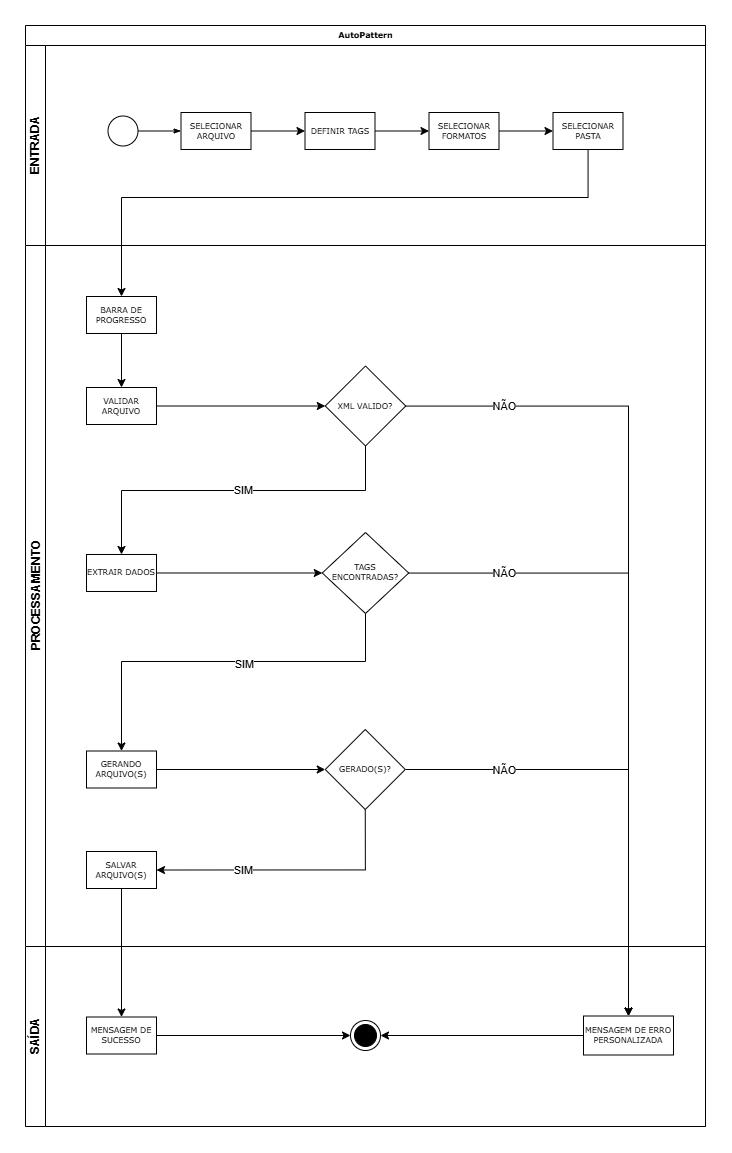

The diagram above was exported from draw.io. Its source (the exported page's mxGraphModel, read from the mxfile embedded in the PNG):
<mxGraphModel dx="2437" dy="1510" grid="0" gridSize="10" guides="1" tooltips="1" connect="1" arrows="1" fold="1" page="0" pageScale="1" pageWidth="1100" pageHeight="850" background="light-dark(#FFFFFF,#FFFFFF)" math="0" shadow="0" adaptiveColors="none">
  <root>
    <mxCell id="0" />
    <mxCell id="1" parent="0" />
    <mxCell id="2b4e8129b02d487f-1" parent="1" style="swimlane;html=1;childLayout=stackLayout;horizontal=1;startSize=20;horizontalStack=0;rounded=0;shadow=0;labelBackgroundColor=none;strokeWidth=1;fontFamily=Verdana;fontSize=8;align=center;labelBorderColor=none;textShadow=0;strokeColor=default;" value="AutoPattern" vertex="1">
      <mxGeometry height="1101" width="680" x="-98" y="-95" as="geometry" />
    </mxCell>
    <mxCell id="2b4e8129b02d487f-2" parent="2b4e8129b02d487f-1" style="swimlane;html=1;startSize=20;horizontal=0;labelBackgroundColor=none;rounded=0;" value="ENTRADA" vertex="1">
      <mxGeometry height="200" width="680" y="20" as="geometry">
        <mxRectangle height="26" width="680" y="20" as="alternateBounds" />
      </mxGeometry>
    </mxCell>
    <mxCell id="2b4e8129b02d487f-18" edge="1" parent="2b4e8129b02d487f-2" source="2b4e8129b02d487f-5" style="edgeStyle=orthogonalEdgeStyle;rounded=0;html=1;labelBackgroundColor=none;startArrow=none;startFill=0;startSize=5;endArrow=classicThin;endFill=1;endSize=5;jettySize=auto;orthogonalLoop=1;strokeWidth=1;fontFamily=Verdana;fontSize=8;fontColor=default;" target="2b4e8129b02d487f-6">
      <mxGeometry relative="1" as="geometry" />
    </mxCell>
    <mxCell id="2b4e8129b02d487f-5" parent="2b4e8129b02d487f-2" style="ellipse;whiteSpace=wrap;html=1;rounded=0;shadow=0;labelBackgroundColor=none;strokeWidth=1;fontFamily=Verdana;fontSize=8;align=center;fillColor=none;" value="" vertex="1">
      <mxGeometry height="30" width="30" x="82.5" y="70.5" as="geometry" />
    </mxCell>
    <mxCell id="Cy3nPeSg40keP1WqBwFh-8" edge="1" parent="2b4e8129b02d487f-2" source="2b4e8129b02d487f-6" style="edgeStyle=orthogonalEdgeStyle;rounded=0;orthogonalLoop=1;jettySize=auto;html=1;" target="Cy3nPeSg40keP1WqBwFh-7" value="">
      <mxGeometry relative="1" as="geometry" />
    </mxCell>
    <mxCell id="2b4e8129b02d487f-6" parent="2b4e8129b02d487f-2" style="rounded=0;whiteSpace=wrap;html=1;shadow=0;labelBackgroundColor=none;strokeWidth=1;fontFamily=Verdana;fontSize=8;align=center;" value="SELECIONAR ARQUIVO" vertex="1">
      <mxGeometry height="37" width="70" x="155.5" y="66.99999999999997" as="geometry" />
    </mxCell>
    <mxCell id="Cy3nPeSg40keP1WqBwFh-10" edge="1" parent="2b4e8129b02d487f-2" source="Cy3nPeSg40keP1WqBwFh-7" style="edgeStyle=orthogonalEdgeStyle;rounded=0;orthogonalLoop=1;jettySize=auto;html=1;" target="Cy3nPeSg40keP1WqBwFh-9" value="">
      <mxGeometry relative="1" as="geometry" />
    </mxCell>
    <mxCell id="Cy3nPeSg40keP1WqBwFh-7" parent="2b4e8129b02d487f-2" style="rounded=0;whiteSpace=wrap;html=1;shadow=0;labelBackgroundColor=none;strokeWidth=1;fontFamily=Verdana;fontSize=8;align=center;" value="DEFINIR TAGS" vertex="1">
      <mxGeometry height="37" width="70" x="279.5" y="66.99999999999997" as="geometry" />
    </mxCell>
    <mxCell id="Cy3nPeSg40keP1WqBwFh-12" edge="1" parent="2b4e8129b02d487f-2" source="Cy3nPeSg40keP1WqBwFh-9" style="edgeStyle=orthogonalEdgeStyle;rounded=0;orthogonalLoop=1;jettySize=auto;html=1;" target="Cy3nPeSg40keP1WqBwFh-11" value="">
      <mxGeometry relative="1" as="geometry" />
    </mxCell>
    <mxCell id="Cy3nPeSg40keP1WqBwFh-9" parent="2b4e8129b02d487f-2" style="rounded=0;whiteSpace=wrap;html=1;shadow=0;labelBackgroundColor=none;strokeWidth=1;fontFamily=Verdana;fontSize=8;align=center;" value="SELECIONAR FORMATOS" vertex="1">
      <mxGeometry height="37" width="70" x="403.5" y="67" as="geometry" />
    </mxCell>
    <mxCell id="Cy3nPeSg40keP1WqBwFh-11" parent="2b4e8129b02d487f-2" style="rounded=0;whiteSpace=wrap;html=1;shadow=0;labelBackgroundColor=none;strokeWidth=1;fontFamily=Verdana;fontSize=8;align=center;" value="SELECIONAR PASTA" vertex="1">
      <mxGeometry height="37" width="70" x="527.5" y="67" as="geometry" />
    </mxCell>
    <mxCell id="Cy3nPeSg40keP1WqBwFh-13" edge="1" parent="2b4e8129b02d487f-1" source="Cy3nPeSg40keP1WqBwFh-11" style="edgeStyle=orthogonalEdgeStyle;rounded=0;orthogonalLoop=1;jettySize=auto;html=1;entryX=0.5;entryY=0;entryDx=0;entryDy=0;" target="_9URGLUCcE8BIHWd2EBD-2">
      <mxGeometry relative="1" as="geometry">
        <Array as="points">
          <mxPoint x="563" y="172" />
          <mxPoint x="96" y="172" />
        </Array>
        <mxPoint x="96" y="267" as="targetPoint" />
      </mxGeometry>
    </mxCell>
    <mxCell id="Cy3nPeSg40keP1WqBwFh-17" edge="1" parent="2b4e8129b02d487f-1" source="Cy3nPeSg40keP1WqBwFh-14" style="edgeStyle=orthogonalEdgeStyle;rounded=0;orthogonalLoop=1;jettySize=auto;html=1;entryX=0.5;entryY=0;entryDx=0;entryDy=0;" target="Cy3nPeSg40keP1WqBwFh-41" value="">
      <mxGeometry relative="1" as="geometry">
        <mxPoint x="527.5" y="307.5" as="targetPoint" />
      </mxGeometry>
    </mxCell>
    <mxCell id="Cy3nPeSg40keP1WqBwFh-37" connectable="0" parent="Cy3nPeSg40keP1WqBwFh-17" style="edgeLabel;html=1;align=center;verticalAlign=middle;resizable=0;points=[];" value="NÃO" vertex="1">
      <mxGeometry relative="1" x="-0.3273" as="geometry">
        <mxPoint x="-125" y="-57" as="offset" />
      </mxGeometry>
    </mxCell>
    <mxCell id="Cy3nPeSg40keP1WqBwFh-42" edge="1" parent="2b4e8129b02d487f-1" source="Cy3nPeSg40keP1WqBwFh-27" style="edgeStyle=orthogonalEdgeStyle;rounded=0;orthogonalLoop=1;jettySize=auto;html=1;" target="Cy3nPeSg40keP1WqBwFh-41">
      <mxGeometry relative="1" as="geometry" />
    </mxCell>
    <mxCell id="Cy3nPeSg40keP1WqBwFh-43" connectable="0" parent="Cy3nPeSg40keP1WqBwFh-42" style="edgeLabel;html=1;align=center;verticalAlign=middle;resizable=0;points=[];" value="NÃO" vertex="1">
      <mxGeometry relative="1" x="-0.4755" y="-1" as="geometry">
        <mxPoint x="-79" y="-1" as="offset" />
      </mxGeometry>
    </mxCell>
    <mxCell id="Cy3nPeSg40keP1WqBwFh-47" edge="1" parent="2b4e8129b02d487f-1" source="Cy3nPeSg40keP1WqBwFh-35" style="edgeStyle=orthogonalEdgeStyle;rounded=0;orthogonalLoop=1;jettySize=auto;html=1;entryX=0.5;entryY=0;entryDx=0;entryDy=0;exitX=1;exitY=0.5;exitDx=0;exitDy=0;" target="Cy3nPeSg40keP1WqBwFh-41">
      <mxGeometry relative="1" as="geometry">
        <Array as="points">
          <mxPoint x="603" y="744" />
        </Array>
      </mxGeometry>
    </mxCell>
    <mxCell id="Cy3nPeSg40keP1WqBwFh-48" connectable="0" parent="Cy3nPeSg40keP1WqBwFh-47" style="edgeLabel;html=1;align=center;verticalAlign=middle;resizable=0;points=[];" value="NÃO" vertex="1">
      <mxGeometry relative="1" x="-0.2459" y="-1" as="geometry">
        <mxPoint x="-79" y="-1" as="offset" />
      </mxGeometry>
    </mxCell>
    <mxCell id="2b4e8129b02d487f-3" parent="2b4e8129b02d487f-1" style="swimlane;html=1;startSize=20;horizontal=0;labelBackgroundColor=none;rounded=0;spacingBottom=0;" value="PROCESSAMENTO" vertex="1">
      <mxGeometry height="701" width="680" y="220" as="geometry" />
    </mxCell>
    <mxCell id="_9URGLUCcE8BIHWd2EBD-7" edge="1" parent="2b4e8129b02d487f-3" source="2b4e8129b02d487f-12" style="edgeStyle=orthogonalEdgeStyle;rounded=0;orthogonalLoop=1;jettySize=auto;html=1;exitX=1;exitY=0.5;exitDx=0;exitDy=0;entryX=0;entryY=0.5;entryDx=0;entryDy=0;" target="Cy3nPeSg40keP1WqBwFh-14">
      <mxGeometry relative="1" as="geometry" />
    </mxCell>
    <mxCell id="2b4e8129b02d487f-12" parent="2b4e8129b02d487f-3" style="rounded=0;whiteSpace=wrap;html=1;shadow=0;labelBackgroundColor=none;strokeWidth=1;fontFamily=Verdana;fontSize=8;align=center;" value="VALIDAR ARQUIVO" vertex="1">
      <mxGeometry height="37" width="70" x="61" y="141.99999999999994" as="geometry" />
    </mxCell>
    <mxCell id="Cy3nPeSg40keP1WqBwFh-24" edge="1" parent="2b4e8129b02d487f-3" source="Cy3nPeSg40keP1WqBwFh-14" style="edgeStyle=orthogonalEdgeStyle;rounded=0;orthogonalLoop=1;jettySize=auto;html=1;entryX=0.5;entryY=0;entryDx=0;entryDy=0;exitX=0.5;exitY=1;exitDx=0;exitDy=0;" target="Cy3nPeSg40keP1WqBwFh-22">
      <mxGeometry relative="1" as="geometry">
        <Array as="points">
          <mxPoint x="340" y="245" />
          <mxPoint x="96" y="245" />
        </Array>
        <mxPoint x="340" y="200.01999999999998" as="sourcePoint" />
      </mxGeometry>
    </mxCell>
    <mxCell id="Cy3nPeSg40keP1WqBwFh-26" connectable="0" parent="Cy3nPeSg40keP1WqBwFh-24" style="edgeLabel;html=1;align=center;verticalAlign=middle;resizable=0;points=[];" value="SIM" vertex="1">
      <mxGeometry relative="1" x="-0.0136" y="-2" as="geometry">
        <mxPoint x="7" y="1" as="offset" />
      </mxGeometry>
    </mxCell>
    <mxCell id="Cy3nPeSg40keP1WqBwFh-14" parent="2b4e8129b02d487f-3" style="rhombus;whiteSpace=wrap;html=1;fontSize=8;fontFamily=Verdana;rounded=0;shadow=0;labelBackgroundColor=none;strokeWidth=1;" value="XML VALIDO?" vertex="1">
      <mxGeometry height="80" width="80.48" x="299.76" y="120.5" as="geometry" />
    </mxCell>
    <mxCell id="Cy3nPeSg40keP1WqBwFh-28" edge="1" parent="2b4e8129b02d487f-3" source="Cy3nPeSg40keP1WqBwFh-22" style="edgeStyle=orthogonalEdgeStyle;rounded=0;orthogonalLoop=1;jettySize=auto;html=1;exitX=1;exitY=0.5;exitDx=0;exitDy=0;entryX=0;entryY=0.5;entryDx=0;entryDy=0;" target="Cy3nPeSg40keP1WqBwFh-27">
      <mxGeometry relative="1" as="geometry" />
    </mxCell>
    <mxCell id="Cy3nPeSg40keP1WqBwFh-22" parent="2b4e8129b02d487f-3" style="rounded=0;whiteSpace=wrap;html=1;shadow=0;labelBackgroundColor=none;strokeWidth=1;fontFamily=Verdana;fontSize=8;align=center;" value="EXTRAIR DADOS" vertex="1">
      <mxGeometry height="37" width="70" x="61" y="308.98999999999995" as="geometry" />
    </mxCell>
    <mxCell id="Cy3nPeSg40keP1WqBwFh-44" edge="1" parent="2b4e8129b02d487f-3" source="Cy3nPeSg40keP1WqBwFh-27" style="edgeStyle=orthogonalEdgeStyle;rounded=0;orthogonalLoop=1;jettySize=auto;html=1;entryX=0.5;entryY=0;entryDx=0;entryDy=0;exitX=0.5;exitY=1;exitDx=0;exitDy=0;" target="Cy3nPeSg40keP1WqBwFh-33">
      <mxGeometry relative="1" as="geometry">
        <Array as="points">
          <mxPoint x="340" y="416" />
          <mxPoint x="96" y="416" />
        </Array>
        <mxPoint x="337" y="368" as="sourcePoint" />
        <mxPoint x="131" y="397.5" as="targetPoint" />
      </mxGeometry>
    </mxCell>
    <mxCell id="_9URGLUCcE8BIHWd2EBD-1" connectable="0" parent="Cy3nPeSg40keP1WqBwFh-44" style="edgeLabel;html=1;align=center;verticalAlign=middle;resizable=0;points=[];" value="SIM" vertex="1">
      <mxGeometry relative="1" x="-0.0265" y="2" as="geometry">
        <mxPoint x="16" as="offset" />
      </mxGeometry>
    </mxCell>
    <mxCell id="Cy3nPeSg40keP1WqBwFh-27" parent="2b4e8129b02d487f-3" style="rhombus;whiteSpace=wrap;html=1;fontSize=8;fontFamily=Verdana;rounded=0;shadow=0;labelBackgroundColor=none;strokeWidth=1;" value="TAGS ENCONTRADAS?" vertex="1">
      <mxGeometry height="80.98" width="86.48" x="296.76" y="287" as="geometry" />
    </mxCell>
    <mxCell id="Cy3nPeSg40keP1WqBwFh-36" edge="1" parent="2b4e8129b02d487f-3" source="Cy3nPeSg40keP1WqBwFh-33" style="edgeStyle=orthogonalEdgeStyle;rounded=0;orthogonalLoop=1;jettySize=auto;html=1;" target="Cy3nPeSg40keP1WqBwFh-35" value="">
      <mxGeometry relative="1" as="geometry" />
    </mxCell>
    <mxCell id="Cy3nPeSg40keP1WqBwFh-33" parent="2b4e8129b02d487f-3" style="rounded=0;whiteSpace=wrap;html=1;shadow=0;labelBackgroundColor=none;strokeWidth=1;fontFamily=Verdana;fontSize=8;align=center;" value="GERANDO ARQUIVO(S)" vertex="1">
      <mxGeometry height="37" width="70" x="61" y="505.49999999999994" as="geometry" />
    </mxCell>
    <mxCell id="Cy3nPeSg40keP1WqBwFh-51" edge="1" parent="2b4e8129b02d487f-3" source="Cy3nPeSg40keP1WqBwFh-35" style="edgeStyle=orthogonalEdgeStyle;rounded=0;orthogonalLoop=1;jettySize=auto;html=1;exitX=0.5;exitY=1;exitDx=0;exitDy=0;entryX=1;entryY=0.5;entryDx=0;entryDy=0;" target="Cy3nPeSg40keP1WqBwFh-50">
      <mxGeometry relative="1" as="geometry" />
    </mxCell>
    <mxCell id="Cy3nPeSg40keP1WqBwFh-57" connectable="0" parent="Cy3nPeSg40keP1WqBwFh-51" style="edgeLabel;html=1;align=center;verticalAlign=middle;resizable=0;points=[];" value="SIM" vertex="1">
      <mxGeometry relative="1" x="0.3297" as="geometry">
        <mxPoint x="-4" as="offset" />
      </mxGeometry>
    </mxCell>
    <mxCell id="Cy3nPeSg40keP1WqBwFh-35" parent="2b4e8129b02d487f-3" style="rhombus;whiteSpace=wrap;html=1;fontSize=8;fontFamily=Verdana;rounded=0;shadow=0;labelBackgroundColor=none;strokeWidth=1;" value="GERADO(S)?" vertex="1">
      <mxGeometry height="80" width="80" x="299.76" y="483.99999999999994" as="geometry" />
    </mxCell>
    <mxCell id="Cy3nPeSg40keP1WqBwFh-50" parent="2b4e8129b02d487f-3" style="rounded=0;whiteSpace=wrap;html=1;shadow=0;labelBackgroundColor=none;strokeWidth=1;fontFamily=Verdana;fontSize=8;align=center;" value="SALVAR ARQUIVO(S)" vertex="1">
      <mxGeometry height="37" width="70" x="61" y="606" as="geometry" />
    </mxCell>
    <mxCell id="_9URGLUCcE8BIHWd2EBD-4" edge="1" parent="2b4e8129b02d487f-3" source="_9URGLUCcE8BIHWd2EBD-2" style="edgeStyle=orthogonalEdgeStyle;rounded=0;orthogonalLoop=1;jettySize=auto;html=1;" target="2b4e8129b02d487f-12" value="">
      <mxGeometry relative="1" as="geometry" />
    </mxCell>
    <mxCell id="_9URGLUCcE8BIHWd2EBD-2" parent="2b4e8129b02d487f-3" style="rounded=0;whiteSpace=wrap;html=1;shadow=0;labelBackgroundColor=none;strokeWidth=1;fontFamily=Verdana;fontSize=8;align=center;" value="BARRA DE PROGRESSO" vertex="1">
      <mxGeometry height="37" width="70" x="61" y="51" as="geometry" />
    </mxCell>
    <mxCell id="Cy3nPeSg40keP1WqBwFh-56" edge="1" parent="2b4e8129b02d487f-1" source="Cy3nPeSg40keP1WqBwFh-50" style="edgeStyle=orthogonalEdgeStyle;rounded=0;orthogonalLoop=1;jettySize=auto;html=1;exitX=0.5;exitY=1;exitDx=0;exitDy=0;entryX=0.5;entryY=0;entryDx=0;entryDy=0;" target="Cy3nPeSg40keP1WqBwFh-54">
      <mxGeometry relative="1" as="geometry" />
    </mxCell>
    <mxCell id="2b4e8129b02d487f-4" parent="2b4e8129b02d487f-1" style="swimlane;html=1;startSize=20;horizontal=0;labelBackgroundColor=none;rounded=0;" value="SAÍDA" vertex="1">
      <mxGeometry height="180" width="680" y="921" as="geometry" />
    </mxCell>
    <mxCell id="Cy3nPeSg40keP1WqBwFh-19" parent="2b4e8129b02d487f-4" style="ellipse;html=1;shape=endState;fillColor=#000000;strokeColor=light-dark(#000000,#000000);" value="" vertex="1">
      <mxGeometry height="30" width="30" x="325" y="74" as="geometry" />
    </mxCell>
    <mxCell id="Cy3nPeSg40keP1WqBwFh-49" edge="1" parent="2b4e8129b02d487f-4" source="Cy3nPeSg40keP1WqBwFh-41" style="edgeStyle=orthogonalEdgeStyle;rounded=0;orthogonalLoop=1;jettySize=auto;html=1;entryX=1;entryY=0.5;entryDx=0;entryDy=0;" target="Cy3nPeSg40keP1WqBwFh-19">
      <mxGeometry relative="1" as="geometry" />
    </mxCell>
    <mxCell id="Cy3nPeSg40keP1WqBwFh-41" parent="2b4e8129b02d487f-4" style="rounded=0;whiteSpace=wrap;html=1;shadow=0;labelBackgroundColor=none;strokeWidth=1;fontFamily=Verdana;fontSize=8;align=center;" value="MENSAGEM DE ERRO PERSONALIZADA" vertex="1">
      <mxGeometry height="39" width="90" x="558" y="69.5" as="geometry" />
    </mxCell>
    <mxCell id="Cy3nPeSg40keP1WqBwFh-55" edge="1" parent="2b4e8129b02d487f-4" source="Cy3nPeSg40keP1WqBwFh-54" style="edgeStyle=orthogonalEdgeStyle;rounded=0;orthogonalLoop=1;jettySize=auto;html=1;entryX=0;entryY=0.5;entryDx=0;entryDy=0;" target="Cy3nPeSg40keP1WqBwFh-19">
      <mxGeometry relative="1" as="geometry" />
    </mxCell>
    <mxCell id="Cy3nPeSg40keP1WqBwFh-54" parent="2b4e8129b02d487f-4" style="rounded=0;whiteSpace=wrap;html=1;shadow=0;labelBackgroundColor=none;strokeWidth=1;fontFamily=Verdana;fontSize=8;align=center;" value="MENSAGEM DE SUCESSO" vertex="1">
      <mxGeometry height="37" width="70" x="61" y="70.5" as="geometry" />
    </mxCell>
  </root>
</mxGraphModel>